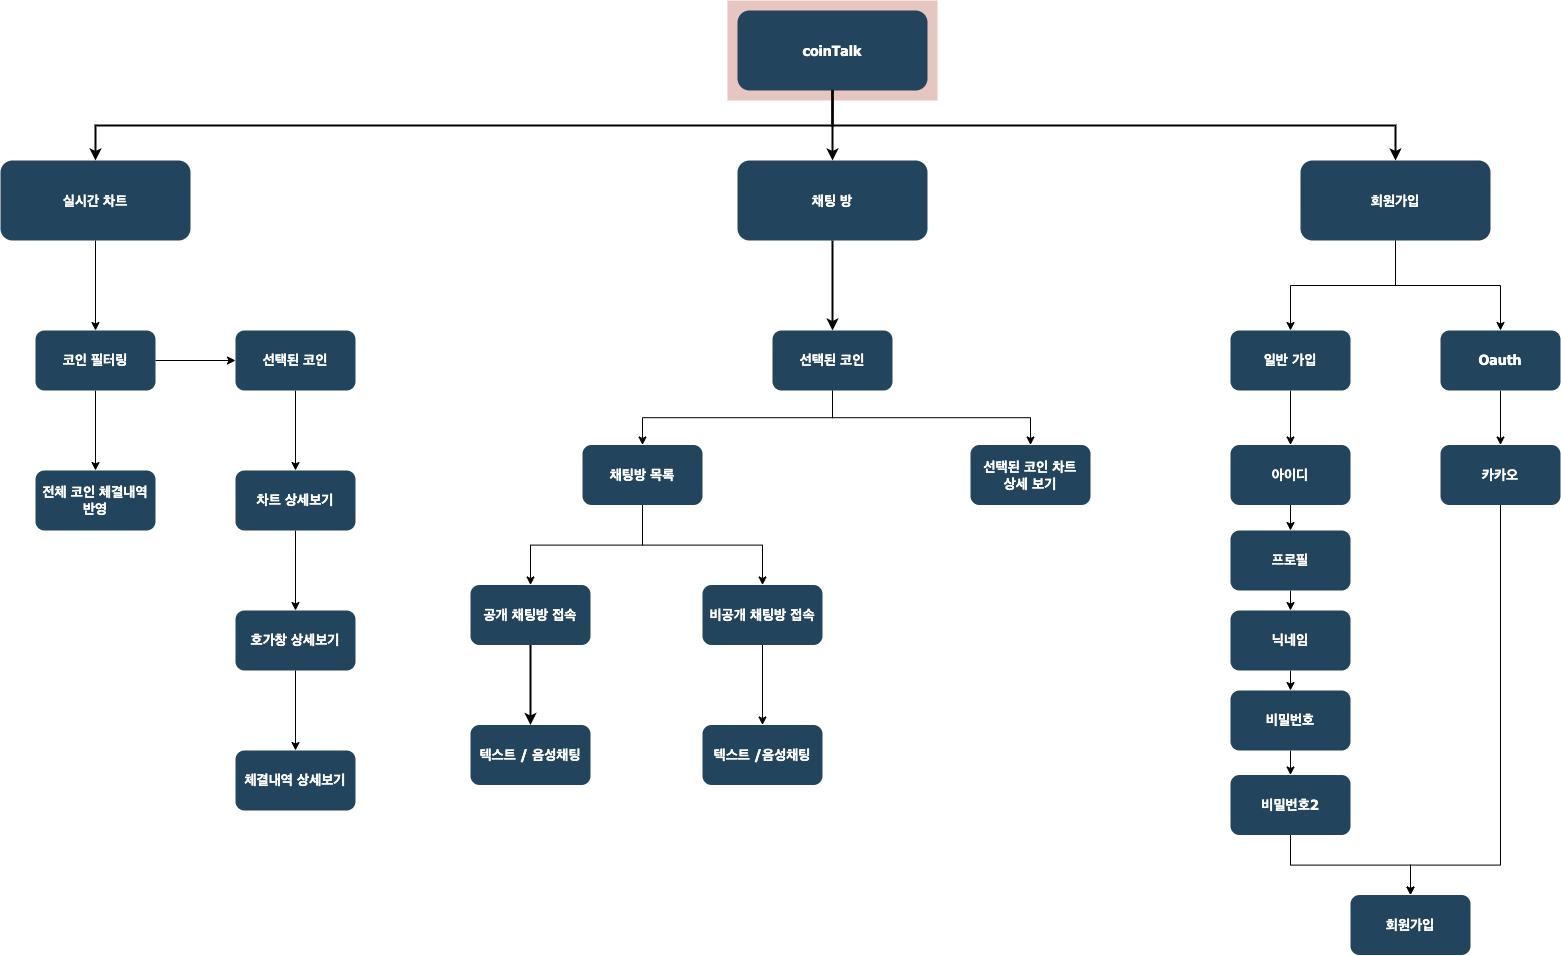

The diagram above was exported from draw.io. Its source (the exported page's mxGraphModel, read from the mxfile embedded in the PNG):
<mxGraphModel dx="2852" dy="1538" grid="1" gridSize="10" guides="1" tooltips="1" connect="1" arrows="1" fold="1" page="1" pageScale="1.5" pageWidth="1169" pageHeight="827" background="none" math="0" shadow="0">
  <root>
    <mxCell id="0" />
    <mxCell id="1" parent="0" />
    <mxCell id="123" value="" style="fillColor=#AE4132;strokeColor=none;opacity=30;" parent="1" vertex="1">
      <mxGeometry x="837" y="143.00000000000003" width="210" height="99.99999999999994" as="geometry" />
    </mxCell>
    <mxCell id="2" value="coinTalk" style="rounded=1;fillColor=#23445D;gradientColor=none;strokeColor=none;fontColor=#FFFFFF;fontStyle=1;fontFamily=Tahoma;fontSize=14" parent="1" vertex="1">
      <mxGeometry x="847" y="153" width="190" height="80" as="geometry" />
    </mxCell>
    <mxCell id="excRc9-fbHzjKHzH9jqQ-148" value="" style="edgeStyle=none;rounded=0;orthogonalLoop=1;jettySize=auto;html=1;fontSize=999;strokeWidth=2;" parent="1" source="10" target="excRc9-fbHzjKHzH9jqQ-147" edge="1">
      <mxGeometry relative="1" as="geometry" />
    </mxCell>
    <mxCell id="10" value="채팅 방" style="rounded=1;fillColor=#23445D;gradientColor=none;strokeColor=none;fontColor=#FFFFFF;fontStyle=1;fontFamily=Tahoma;fontSize=14" parent="1" vertex="1">
      <mxGeometry x="847" y="303" width="190" height="80" as="geometry" />
    </mxCell>
    <mxCell id="CypVAdv9JWWNO6Z0f554-134" style="edgeStyle=orthogonalEdgeStyle;rounded=0;orthogonalLoop=1;jettySize=auto;html=1;" edge="1" parent="1" source="12" target="CypVAdv9JWWNO6Z0f554-133">
      <mxGeometry relative="1" as="geometry" />
    </mxCell>
    <mxCell id="CypVAdv9JWWNO6Z0f554-135" style="edgeStyle=orthogonalEdgeStyle;rounded=0;orthogonalLoop=1;jettySize=auto;html=1;exitX=0.5;exitY=1;exitDx=0;exitDy=0;" edge="1" parent="1" source="12" target="CypVAdv9JWWNO6Z0f554-132">
      <mxGeometry relative="1" as="geometry" />
    </mxCell>
    <mxCell id="12" value="회원가입" style="rounded=1;fillColor=#23445D;gradientColor=none;strokeColor=none;fontColor=#FFFFFF;fontStyle=1;fontFamily=Tahoma;fontSize=14" parent="1" vertex="1">
      <mxGeometry x="1410" y="303" width="190" height="80" as="geometry" />
    </mxCell>
    <mxCell id="excRc9-fbHzjKHzH9jqQ-133" value="" style="edgeStyle=none;rounded=0;orthogonalLoop=1;jettySize=auto;html=1;" parent="1" source="13" target="excRc9-fbHzjKHzH9jqQ-132" edge="1">
      <mxGeometry relative="1" as="geometry" />
    </mxCell>
    <mxCell id="13" value="실시간 차트" style="rounded=1;fillColor=#23445D;gradientColor=none;strokeColor=none;fontColor=#FFFFFF;fontStyle=1;fontFamily=Tahoma;fontSize=14" parent="1" vertex="1">
      <mxGeometry x="110" y="303" width="190" height="80" as="geometry" />
    </mxCell>
    <mxCell id="59" value="" style="edgeStyle=elbowEdgeStyle;elbow=vertical;strokeWidth=2;rounded=0" parent="1" source="2" target="12" edge="1">
      <mxGeometry x="437" y="193" width="100" height="100" as="geometry">
        <mxPoint x="951.9999999999999" y="243" as="sourcePoint" />
        <mxPoint x="1556.9999999999998" y="313" as="targetPoint" />
      </mxGeometry>
    </mxCell>
    <mxCell id="61" value="" style="edgeStyle=elbowEdgeStyle;elbow=vertical;strokeWidth=2;rounded=0" parent="1" source="2" target="13" edge="1">
      <mxGeometry x="67" y="103" width="100" height="100" as="geometry">
        <mxPoint x="67" y="203" as="sourcePoint" />
        <mxPoint x="167" y="103" as="targetPoint" />
      </mxGeometry>
    </mxCell>
    <mxCell id="excRc9-fbHzjKHzH9jqQ-135" value="" style="edgeStyle=none;rounded=0;orthogonalLoop=1;jettySize=auto;html=1;" parent="1" source="excRc9-fbHzjKHzH9jqQ-132" target="excRc9-fbHzjKHzH9jqQ-134" edge="1">
      <mxGeometry relative="1" as="geometry" />
    </mxCell>
    <mxCell id="excRc9-fbHzjKHzH9jqQ-137" value="" style="edgeStyle=none;rounded=0;orthogonalLoop=1;jettySize=auto;html=1;" parent="1" source="excRc9-fbHzjKHzH9jqQ-132" target="excRc9-fbHzjKHzH9jqQ-136" edge="1">
      <mxGeometry relative="1" as="geometry" />
    </mxCell>
    <mxCell id="excRc9-fbHzjKHzH9jqQ-132" value="코인 필터링" style="whiteSpace=wrap;html=1;fontSize=14;fontFamily=Tahoma;fillColor=#23445D;strokeColor=none;fontColor=#FFFFFF;rounded=1;gradientColor=none;fontStyle=1;" parent="1" vertex="1">
      <mxGeometry x="145" y="473" width="120" height="60" as="geometry" />
    </mxCell>
    <mxCell id="excRc9-fbHzjKHzH9jqQ-134" value="전체 코인 체결내역 반영" style="whiteSpace=wrap;html=1;fontSize=14;fontFamily=Tahoma;fillColor=#23445D;strokeColor=none;fontColor=#FFFFFF;rounded=1;gradientColor=none;fontStyle=1;" parent="1" vertex="1">
      <mxGeometry x="145" y="613" width="120" height="60" as="geometry" />
    </mxCell>
    <mxCell id="excRc9-fbHzjKHzH9jqQ-141" value="" style="edgeStyle=none;rounded=0;orthogonalLoop=1;jettySize=auto;html=1;fontSize=999;" parent="1" source="excRc9-fbHzjKHzH9jqQ-136" target="excRc9-fbHzjKHzH9jqQ-140" edge="1">
      <mxGeometry relative="1" as="geometry" />
    </mxCell>
    <mxCell id="excRc9-fbHzjKHzH9jqQ-136" value="선택된 코인" style="whiteSpace=wrap;html=1;fontSize=14;fontFamily=Tahoma;fillColor=#23445D;strokeColor=none;fontColor=#FFFFFF;rounded=1;gradientColor=none;fontStyle=1;" parent="1" vertex="1">
      <mxGeometry x="345" y="473" width="120" height="60" as="geometry" />
    </mxCell>
    <mxCell id="excRc9-fbHzjKHzH9jqQ-143" value="" style="edgeStyle=none;rounded=0;orthogonalLoop=1;jettySize=auto;html=1;fontSize=999;" parent="1" source="excRc9-fbHzjKHzH9jqQ-140" target="excRc9-fbHzjKHzH9jqQ-142" edge="1">
      <mxGeometry relative="1" as="geometry" />
    </mxCell>
    <mxCell id="excRc9-fbHzjKHzH9jqQ-140" value="차트 상세보기" style="whiteSpace=wrap;html=1;fontSize=14;fontFamily=Tahoma;fillColor=#23445D;strokeColor=none;fontColor=#FFFFFF;rounded=1;gradientColor=none;fontStyle=1;" parent="1" vertex="1">
      <mxGeometry x="345" y="613" width="120" height="60" as="geometry" />
    </mxCell>
    <mxCell id="excRc9-fbHzjKHzH9jqQ-145" value="" style="edgeStyle=none;rounded=0;orthogonalLoop=1;jettySize=auto;html=1;fontSize=999;" parent="1" source="excRc9-fbHzjKHzH9jqQ-142" target="excRc9-fbHzjKHzH9jqQ-144" edge="1">
      <mxGeometry relative="1" as="geometry" />
    </mxCell>
    <mxCell id="excRc9-fbHzjKHzH9jqQ-142" value="호가창 상세보기" style="whiteSpace=wrap;html=1;fontSize=14;fontFamily=Tahoma;fillColor=#23445D;strokeColor=none;fontColor=#FFFFFF;rounded=1;gradientColor=none;fontStyle=1;" parent="1" vertex="1">
      <mxGeometry x="345" y="753" width="120" height="60" as="geometry" />
    </mxCell>
    <mxCell id="excRc9-fbHzjKHzH9jqQ-144" value="체결내역 상세보기" style="whiteSpace=wrap;html=1;fontSize=14;fontFamily=Tahoma;fillColor=#23445D;strokeColor=none;fontColor=#FFFFFF;rounded=1;gradientColor=none;fontStyle=1;" parent="1" vertex="1">
      <mxGeometry x="345" y="893" width="120" height="60" as="geometry" />
    </mxCell>
    <mxCell id="excRc9-fbHzjKHzH9jqQ-146" value="" style="endArrow=classic;html=1;rounded=0;fontSize=999;exitX=0.5;exitY=1;exitDx=0;exitDy=0;entryX=0.5;entryY=0;entryDx=0;entryDy=0;strokeWidth=2;" parent="1" source="2" target="10" edge="1">
      <mxGeometry width="50" height="50" relative="1" as="geometry">
        <mxPoint x="1060" y="367.5" as="sourcePoint" />
        <mxPoint x="1110" y="317.5" as="targetPoint" />
      </mxGeometry>
    </mxCell>
    <mxCell id="CypVAdv9JWWNO6Z0f554-124" style="edgeStyle=orthogonalEdgeStyle;rounded=0;orthogonalLoop=1;jettySize=auto;html=1;exitX=0.5;exitY=1;exitDx=0;exitDy=0;entryX=0.5;entryY=0;entryDx=0;entryDy=0;" edge="1" parent="1" source="excRc9-fbHzjKHzH9jqQ-147" target="CypVAdv9JWWNO6Z0f554-123">
      <mxGeometry relative="1" as="geometry" />
    </mxCell>
    <mxCell id="CypVAdv9JWWNO6Z0f554-125" style="edgeStyle=orthogonalEdgeStyle;rounded=0;orthogonalLoop=1;jettySize=auto;html=1;exitX=0.5;exitY=1;exitDx=0;exitDy=0;" edge="1" parent="1" source="excRc9-fbHzjKHzH9jqQ-147" target="excRc9-fbHzjKHzH9jqQ-149">
      <mxGeometry relative="1" as="geometry" />
    </mxCell>
    <mxCell id="excRc9-fbHzjKHzH9jqQ-147" value="선택된 코인" style="whiteSpace=wrap;html=1;fontSize=14;fontFamily=Tahoma;fillColor=#23445D;strokeColor=none;fontColor=#FFFFFF;rounded=1;gradientColor=none;fontStyle=1;" parent="1" vertex="1">
      <mxGeometry x="882" y="473" width="120" height="60" as="geometry" />
    </mxCell>
    <mxCell id="CypVAdv9JWWNO6Z0f554-127" style="edgeStyle=orthogonalEdgeStyle;rounded=0;orthogonalLoop=1;jettySize=auto;html=1;exitX=0.5;exitY=1;exitDx=0;exitDy=0;entryX=0.5;entryY=0;entryDx=0;entryDy=0;" edge="1" parent="1" source="excRc9-fbHzjKHzH9jqQ-149" target="excRc9-fbHzjKHzH9jqQ-151">
      <mxGeometry relative="1" as="geometry" />
    </mxCell>
    <mxCell id="CypVAdv9JWWNO6Z0f554-128" style="edgeStyle=orthogonalEdgeStyle;rounded=0;orthogonalLoop=1;jettySize=auto;html=1;exitX=0.5;exitY=1;exitDx=0;exitDy=0;entryX=0.5;entryY=0;entryDx=0;entryDy=0;" edge="1" parent="1" source="excRc9-fbHzjKHzH9jqQ-149" target="CypVAdv9JWWNO6Z0f554-126">
      <mxGeometry relative="1" as="geometry" />
    </mxCell>
    <mxCell id="excRc9-fbHzjKHzH9jqQ-149" value="채팅방 목록" style="whiteSpace=wrap;html=1;fontSize=14;fontFamily=Tahoma;fillColor=#23445D;strokeColor=none;fontColor=#FFFFFF;rounded=1;gradientColor=none;fontStyle=1;" parent="1" vertex="1">
      <mxGeometry x="692" y="587.5" width="120" height="60" as="geometry" />
    </mxCell>
    <mxCell id="excRc9-fbHzjKHzH9jqQ-154" value="" style="edgeStyle=none;rounded=0;orthogonalLoop=1;jettySize=auto;html=1;fontSize=999;strokeWidth=2;" parent="1" source="excRc9-fbHzjKHzH9jqQ-151" target="excRc9-fbHzjKHzH9jqQ-153" edge="1">
      <mxGeometry relative="1" as="geometry" />
    </mxCell>
    <mxCell id="excRc9-fbHzjKHzH9jqQ-151" value="공개 채팅방 접속" style="whiteSpace=wrap;html=1;fontSize=14;fontFamily=Tahoma;fillColor=#23445D;strokeColor=none;fontColor=#FFFFFF;rounded=1;gradientColor=none;fontStyle=1;" parent="1" vertex="1">
      <mxGeometry x="580" y="727.5" width="120" height="60" as="geometry" />
    </mxCell>
    <mxCell id="excRc9-fbHzjKHzH9jqQ-153" value="텍스트 / 음성채팅" style="whiteSpace=wrap;html=1;fontSize=14;fontFamily=Tahoma;fillColor=#23445D;strokeColor=none;fontColor=#FFFFFF;rounded=1;gradientColor=none;fontStyle=1;" parent="1" vertex="1">
      <mxGeometry x="580" y="867.5" width="120" height="60" as="geometry" />
    </mxCell>
    <mxCell id="CypVAdv9JWWNO6Z0f554-123" value="선택된 코인 차트&lt;br&gt;상세 보기" style="whiteSpace=wrap;html=1;fontSize=14;fontFamily=Tahoma;fillColor=#23445D;strokeColor=none;fontColor=#FFFFFF;rounded=1;gradientColor=none;fontStyle=1;" vertex="1" parent="1">
      <mxGeometry x="1080" y="587.5" width="120" height="60" as="geometry" />
    </mxCell>
    <mxCell id="CypVAdv9JWWNO6Z0f554-130" style="edgeStyle=orthogonalEdgeStyle;rounded=0;orthogonalLoop=1;jettySize=auto;html=1;exitX=0.5;exitY=1;exitDx=0;exitDy=0;entryX=0.5;entryY=0;entryDx=0;entryDy=0;" edge="1" parent="1" source="CypVAdv9JWWNO6Z0f554-126" target="CypVAdv9JWWNO6Z0f554-129">
      <mxGeometry relative="1" as="geometry" />
    </mxCell>
    <mxCell id="CypVAdv9JWWNO6Z0f554-126" value="비공개 채팅방 접속" style="whiteSpace=wrap;html=1;fontSize=14;fontFamily=Tahoma;fillColor=#23445D;strokeColor=none;fontColor=#FFFFFF;rounded=1;gradientColor=none;fontStyle=1;" vertex="1" parent="1">
      <mxGeometry x="812" y="727.5" width="120" height="60" as="geometry" />
    </mxCell>
    <mxCell id="CypVAdv9JWWNO6Z0f554-129" value="텍스트 /음성채팅" style="whiteSpace=wrap;html=1;fontSize=14;fontFamily=Tahoma;fillColor=#23445D;strokeColor=none;fontColor=#FFFFFF;rounded=1;gradientColor=none;fontStyle=1;" vertex="1" parent="1">
      <mxGeometry x="812" y="867.5" width="120" height="60" as="geometry" />
    </mxCell>
    <mxCell id="CypVAdv9JWWNO6Z0f554-147" style="edgeStyle=orthogonalEdgeStyle;rounded=0;orthogonalLoop=1;jettySize=auto;html=1;exitX=0.5;exitY=1;exitDx=0;exitDy=0;entryX=0.5;entryY=0;entryDx=0;entryDy=0;" edge="1" parent="1" source="CypVAdv9JWWNO6Z0f554-132" target="CypVAdv9JWWNO6Z0f554-141">
      <mxGeometry relative="1" as="geometry" />
    </mxCell>
    <mxCell id="CypVAdv9JWWNO6Z0f554-132" value="Oauth" style="whiteSpace=wrap;html=1;fontSize=14;fontFamily=Tahoma;fillColor=#23445D;strokeColor=none;fontColor=#FFFFFF;rounded=1;gradientColor=none;fontStyle=1;" vertex="1" parent="1">
      <mxGeometry x="1550" y="473" width="120" height="60" as="geometry" />
    </mxCell>
    <mxCell id="CypVAdv9JWWNO6Z0f554-142" style="edgeStyle=orthogonalEdgeStyle;rounded=0;orthogonalLoop=1;jettySize=auto;html=1;exitX=0.5;exitY=1;exitDx=0;exitDy=0;entryX=0.5;entryY=0;entryDx=0;entryDy=0;" edge="1" parent="1" source="CypVAdv9JWWNO6Z0f554-133" target="CypVAdv9JWWNO6Z0f554-136">
      <mxGeometry relative="1" as="geometry" />
    </mxCell>
    <mxCell id="CypVAdv9JWWNO6Z0f554-133" value="일반 가입" style="whiteSpace=wrap;html=1;fontSize=14;fontFamily=Tahoma;fillColor=#23445D;strokeColor=none;fontColor=#FFFFFF;rounded=1;gradientColor=none;fontStyle=1;" vertex="1" parent="1">
      <mxGeometry x="1340" y="473" width="120" height="60" as="geometry" />
    </mxCell>
    <mxCell id="CypVAdv9JWWNO6Z0f554-143" style="edgeStyle=orthogonalEdgeStyle;rounded=0;orthogonalLoop=1;jettySize=auto;html=1;exitX=0.5;exitY=1;exitDx=0;exitDy=0;entryX=0.5;entryY=0;entryDx=0;entryDy=0;" edge="1" parent="1" source="CypVAdv9JWWNO6Z0f554-136" target="CypVAdv9JWWNO6Z0f554-137">
      <mxGeometry relative="1" as="geometry" />
    </mxCell>
    <mxCell id="CypVAdv9JWWNO6Z0f554-136" value="아이디" style="whiteSpace=wrap;html=1;fontSize=14;fontFamily=Tahoma;fillColor=#23445D;strokeColor=none;fontColor=#FFFFFF;rounded=1;gradientColor=none;fontStyle=1;" vertex="1" parent="1">
      <mxGeometry x="1340" y="587.5" width="120" height="60" as="geometry" />
    </mxCell>
    <mxCell id="CypVAdv9JWWNO6Z0f554-144" style="edgeStyle=orthogonalEdgeStyle;rounded=0;orthogonalLoop=1;jettySize=auto;html=1;exitX=0.5;exitY=1;exitDx=0;exitDy=0;entryX=0.5;entryY=0;entryDx=0;entryDy=0;" edge="1" parent="1" source="CypVAdv9JWWNO6Z0f554-137" target="CypVAdv9JWWNO6Z0f554-138">
      <mxGeometry relative="1" as="geometry" />
    </mxCell>
    <mxCell id="CypVAdv9JWWNO6Z0f554-137" value="프로필" style="whiteSpace=wrap;html=1;fontSize=14;fontFamily=Tahoma;fillColor=#23445D;strokeColor=none;fontColor=#FFFFFF;rounded=1;gradientColor=none;fontStyle=1;" vertex="1" parent="1">
      <mxGeometry x="1340" y="673" width="120" height="60" as="geometry" />
    </mxCell>
    <mxCell id="CypVAdv9JWWNO6Z0f554-145" style="edgeStyle=orthogonalEdgeStyle;rounded=0;orthogonalLoop=1;jettySize=auto;html=1;exitX=0.5;exitY=1;exitDx=0;exitDy=0;entryX=0.5;entryY=0;entryDx=0;entryDy=0;" edge="1" parent="1" source="CypVAdv9JWWNO6Z0f554-138" target="CypVAdv9JWWNO6Z0f554-139">
      <mxGeometry relative="1" as="geometry" />
    </mxCell>
    <mxCell id="CypVAdv9JWWNO6Z0f554-138" value="닉네임" style="whiteSpace=wrap;html=1;fontSize=14;fontFamily=Tahoma;fillColor=#23445D;strokeColor=none;fontColor=#FFFFFF;rounded=1;gradientColor=none;fontStyle=1;" vertex="1" parent="1">
      <mxGeometry x="1340" y="753" width="120" height="60" as="geometry" />
    </mxCell>
    <mxCell id="CypVAdv9JWWNO6Z0f554-146" style="edgeStyle=orthogonalEdgeStyle;rounded=0;orthogonalLoop=1;jettySize=auto;html=1;exitX=0.5;exitY=1;exitDx=0;exitDy=0;entryX=0.5;entryY=0;entryDx=0;entryDy=0;" edge="1" parent="1" source="CypVAdv9JWWNO6Z0f554-139" target="CypVAdv9JWWNO6Z0f554-140">
      <mxGeometry relative="1" as="geometry" />
    </mxCell>
    <mxCell id="CypVAdv9JWWNO6Z0f554-139" value="비밀번호" style="whiteSpace=wrap;html=1;fontSize=14;fontFamily=Tahoma;fillColor=#23445D;strokeColor=none;fontColor=#FFFFFF;rounded=1;gradientColor=none;fontStyle=1;" vertex="1" parent="1">
      <mxGeometry x="1340" y="833" width="120" height="60" as="geometry" />
    </mxCell>
    <mxCell id="CypVAdv9JWWNO6Z0f554-151" style="edgeStyle=orthogonalEdgeStyle;rounded=0;orthogonalLoop=1;jettySize=auto;html=1;exitX=0.5;exitY=1;exitDx=0;exitDy=0;entryX=0.5;entryY=0;entryDx=0;entryDy=0;" edge="1" parent="1" source="CypVAdv9JWWNO6Z0f554-140" target="CypVAdv9JWWNO6Z0f554-148">
      <mxGeometry relative="1" as="geometry" />
    </mxCell>
    <mxCell id="CypVAdv9JWWNO6Z0f554-140" value="비밀번호2" style="whiteSpace=wrap;html=1;fontSize=14;fontFamily=Tahoma;fillColor=#23445D;strokeColor=none;fontColor=#FFFFFF;rounded=1;gradientColor=none;fontStyle=1;" vertex="1" parent="1">
      <mxGeometry x="1340" y="917.5" width="120" height="60" as="geometry" />
    </mxCell>
    <mxCell id="CypVAdv9JWWNO6Z0f554-150" style="edgeStyle=orthogonalEdgeStyle;rounded=0;orthogonalLoop=1;jettySize=auto;html=1;exitX=0.5;exitY=1;exitDx=0;exitDy=0;" edge="1" parent="1" source="CypVAdv9JWWNO6Z0f554-141" target="CypVAdv9JWWNO6Z0f554-148">
      <mxGeometry relative="1" as="geometry">
        <Array as="points">
          <mxPoint x="1610" y="1007.5" />
          <mxPoint x="1520" y="1007.5" />
        </Array>
      </mxGeometry>
    </mxCell>
    <mxCell id="CypVAdv9JWWNO6Z0f554-141" value="카카오" style="whiteSpace=wrap;html=1;fontSize=14;fontFamily=Tahoma;fillColor=#23445D;strokeColor=none;fontColor=#FFFFFF;rounded=1;gradientColor=none;fontStyle=1;" vertex="1" parent="1">
      <mxGeometry x="1550" y="587.5" width="120" height="60" as="geometry" />
    </mxCell>
    <mxCell id="CypVAdv9JWWNO6Z0f554-148" value="회원가입" style="whiteSpace=wrap;html=1;fontSize=14;fontFamily=Tahoma;fillColor=#23445D;strokeColor=none;fontColor=#FFFFFF;rounded=1;gradientColor=none;fontStyle=1;" vertex="1" parent="1">
      <mxGeometry x="1460" y="1037.5" width="120" height="60" as="geometry" />
    </mxCell>
  </root>
</mxGraphModel>